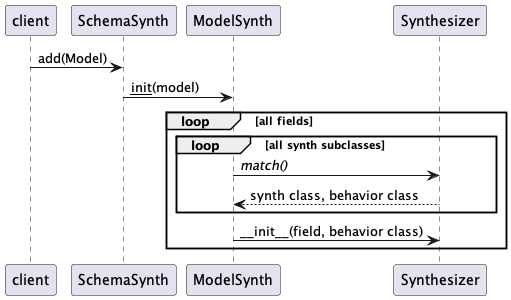

The diagram above was rendered by PlantUML. Its source (embedded in the PNG):
@startuml
participant client

client -> SchemaSynth: add(Model)
SchemaSynth -> ModelSynth : __init__(model)
loop all fields
    loop all synth subclasses
        ModelSynth -> Synthesizer : //match()//
        Synthesizer --> ModelSynth : synth class, behavior class
    end
    ModelSynth -> Synthesizer : ~__init__(field, behavior class)
end
@enduml